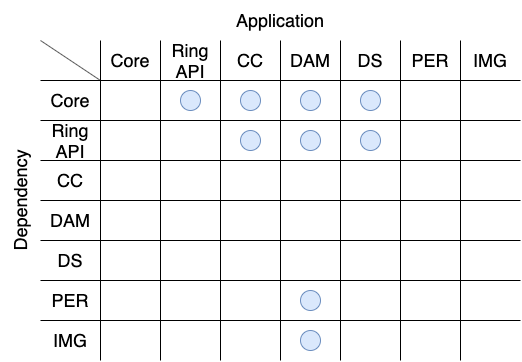

The diagram above was exported from draw.io. Its source (the exported page's mxGraphModel, read from the mxfile embedded in the PNG):
<mxGraphModel dx="815" dy="527" grid="1" gridSize="10" guides="1" tooltips="1" connect="1" arrows="1" fold="1" page="1" pageScale="1" pageWidth="1169" pageHeight="827" math="0" shadow="0">
  <root>
    <mxCell id="0" />
    <mxCell id="1" parent="0" />
    <mxCell id="2" value="" style="endArrow=none;html=1;fontSize=18;" edge="1" parent="1">
      <mxGeometry width="50" height="50" relative="1" as="geometry">
        <mxPoint x="240" y="480" as="sourcePoint" />
        <mxPoint x="240" y="160" as="targetPoint" />
      </mxGeometry>
    </mxCell>
    <mxCell id="3" value="" style="endArrow=none;html=1;fontSize=18;" edge="1" parent="1">
      <mxGeometry width="50" height="50" relative="1" as="geometry">
        <mxPoint x="300" y="480" as="sourcePoint" />
        <mxPoint x="300" y="160" as="targetPoint" />
      </mxGeometry>
    </mxCell>
    <mxCell id="4" value="" style="endArrow=none;html=1;fontSize=18;" edge="1" parent="1">
      <mxGeometry width="50" height="50" relative="1" as="geometry">
        <mxPoint x="360" y="480" as="sourcePoint" />
        <mxPoint x="360" y="160" as="targetPoint" />
      </mxGeometry>
    </mxCell>
    <mxCell id="5" value="" style="endArrow=none;html=1;fontSize=18;" edge="1" parent="1">
      <mxGeometry width="50" height="50" relative="1" as="geometry">
        <mxPoint x="420" y="480" as="sourcePoint" />
        <mxPoint x="420" y="160" as="targetPoint" />
      </mxGeometry>
    </mxCell>
    <mxCell id="6" value="" style="endArrow=none;html=1;fontSize=18;" edge="1" parent="1">
      <mxGeometry width="50" height="50" relative="1" as="geometry">
        <mxPoint x="480" y="480" as="sourcePoint" />
        <mxPoint x="480" y="160" as="targetPoint" />
      </mxGeometry>
    </mxCell>
    <mxCell id="7" value="" style="endArrow=none;html=1;fontSize=18;" edge="1" parent="1">
      <mxGeometry width="50" height="50" relative="1" as="geometry">
        <mxPoint x="540" y="480" as="sourcePoint" />
        <mxPoint x="540" y="160" as="targetPoint" />
      </mxGeometry>
    </mxCell>
    <mxCell id="8" value="Core" style="text;html=1;strokeColor=none;fillColor=none;align=center;verticalAlign=middle;whiteSpace=wrap;rounded=0;fontSize=18;" vertex="1" parent="1">
      <mxGeometry x="240" y="160" width="60" height="40" as="geometry" />
    </mxCell>
    <mxCell id="9" value="Ring API" style="text;html=1;strokeColor=none;fillColor=none;align=center;verticalAlign=middle;whiteSpace=wrap;rounded=0;fontSize=18;" vertex="1" parent="1">
      <mxGeometry x="300" y="160" width="60" height="40" as="geometry" />
    </mxCell>
    <mxCell id="10" value="CC" style="text;html=1;strokeColor=none;fillColor=none;align=center;verticalAlign=middle;whiteSpace=wrap;rounded=0;fontSize=18;" vertex="1" parent="1">
      <mxGeometry x="360" y="160" width="60" height="40" as="geometry" />
    </mxCell>
    <mxCell id="11" value="DAM" style="text;html=1;strokeColor=none;fillColor=none;align=center;verticalAlign=middle;whiteSpace=wrap;rounded=0;fontSize=18;" vertex="1" parent="1">
      <mxGeometry x="420" y="160" width="60" height="40" as="geometry" />
    </mxCell>
    <mxCell id="12" value="DS" style="text;html=1;strokeColor=none;fillColor=none;align=center;verticalAlign=middle;whiteSpace=wrap;rounded=0;fontSize=18;" vertex="1" parent="1">
      <mxGeometry x="480" y="160" width="60" height="40" as="geometry" />
    </mxCell>
    <mxCell id="13" value="PER" style="text;html=1;strokeColor=none;fillColor=none;align=center;verticalAlign=middle;whiteSpace=wrap;rounded=0;fontSize=18;" vertex="1" parent="1">
      <mxGeometry x="540" y="160" width="60" height="40" as="geometry" />
    </mxCell>
    <mxCell id="14" value="IMG" style="text;html=1;strokeColor=none;fillColor=none;align=center;verticalAlign=middle;whiteSpace=wrap;rounded=0;fontSize=18;" vertex="1" parent="1">
      <mxGeometry x="600" y="160" width="60" height="40" as="geometry" />
    </mxCell>
    <mxCell id="15" value="" style="endArrow=none;html=1;fontSize=18;" edge="1" parent="1">
      <mxGeometry width="50" height="50" relative="1" as="geometry">
        <mxPoint x="600" y="480" as="sourcePoint" />
        <mxPoint x="600" y="160" as="targetPoint" />
      </mxGeometry>
    </mxCell>
    <mxCell id="16" value="" style="endArrow=none;html=1;fontSize=18;" edge="1" parent="1">
      <mxGeometry width="50" height="50" relative="1" as="geometry">
        <mxPoint x="180" y="200" as="sourcePoint" />
        <mxPoint x="660" y="200" as="targetPoint" />
      </mxGeometry>
    </mxCell>
    <mxCell id="17" value="" style="endArrow=none;html=1;fontSize=18;" edge="1" parent="1">
      <mxGeometry width="50" height="50" relative="1" as="geometry">
        <mxPoint x="180" y="240" as="sourcePoint" />
        <mxPoint x="660" y="240" as="targetPoint" />
      </mxGeometry>
    </mxCell>
    <mxCell id="18" value="" style="endArrow=none;html=1;fontSize=18;" edge="1" parent="1">
      <mxGeometry width="50" height="50" relative="1" as="geometry">
        <mxPoint x="180" y="280" as="sourcePoint" />
        <mxPoint x="660" y="280" as="targetPoint" />
      </mxGeometry>
    </mxCell>
    <mxCell id="19" value="" style="endArrow=none;html=1;fontSize=18;" edge="1" parent="1">
      <mxGeometry width="50" height="50" relative="1" as="geometry">
        <mxPoint x="180" y="320" as="sourcePoint" />
        <mxPoint x="660" y="320" as="targetPoint" />
      </mxGeometry>
    </mxCell>
    <mxCell id="20" value="" style="endArrow=none;html=1;fontSize=18;" edge="1" parent="1">
      <mxGeometry width="50" height="50" relative="1" as="geometry">
        <mxPoint x="180" y="360" as="sourcePoint" />
        <mxPoint x="660" y="360" as="targetPoint" />
      </mxGeometry>
    </mxCell>
    <mxCell id="21" value="" style="endArrow=none;html=1;fontSize=18;" edge="1" parent="1">
      <mxGeometry width="50" height="50" relative="1" as="geometry">
        <mxPoint x="180" y="400" as="sourcePoint" />
        <mxPoint x="660" y="400" as="targetPoint" />
      </mxGeometry>
    </mxCell>
    <mxCell id="22" value="" style="endArrow=none;html=1;fontSize=18;" edge="1" parent="1">
      <mxGeometry width="50" height="50" relative="1" as="geometry">
        <mxPoint x="180" y="440" as="sourcePoint" />
        <mxPoint x="660" y="440" as="targetPoint" />
      </mxGeometry>
    </mxCell>
    <mxCell id="23" value="Core" style="text;html=1;strokeColor=none;fillColor=none;align=center;verticalAlign=middle;whiteSpace=wrap;rounded=0;fontSize=18;" vertex="1" parent="1">
      <mxGeometry x="180" y="200" width="60" height="40" as="geometry" />
    </mxCell>
    <mxCell id="24" value="Ring API" style="text;html=1;strokeColor=none;fillColor=none;align=center;verticalAlign=middle;whiteSpace=wrap;rounded=0;fontSize=18;" vertex="1" parent="1">
      <mxGeometry x="180" y="240" width="60" height="40" as="geometry" />
    </mxCell>
    <mxCell id="25" value="CC" style="text;html=1;strokeColor=none;fillColor=none;align=center;verticalAlign=middle;whiteSpace=wrap;rounded=0;fontSize=18;" vertex="1" parent="1">
      <mxGeometry x="180" y="280" width="60" height="40" as="geometry" />
    </mxCell>
    <mxCell id="26" value="DAM" style="text;html=1;strokeColor=none;fillColor=none;align=center;verticalAlign=middle;whiteSpace=wrap;rounded=0;fontSize=18;" vertex="1" parent="1">
      <mxGeometry x="180" y="320" width="60" height="40" as="geometry" />
    </mxCell>
    <mxCell id="27" value="DS" style="text;html=1;strokeColor=none;fillColor=none;align=center;verticalAlign=middle;whiteSpace=wrap;rounded=0;fontSize=18;" vertex="1" parent="1">
      <mxGeometry x="180" y="360" width="60" height="40" as="geometry" />
    </mxCell>
    <mxCell id="28" value="PER" style="text;html=1;strokeColor=none;fillColor=none;align=center;verticalAlign=middle;whiteSpace=wrap;rounded=0;fontSize=18;" vertex="1" parent="1">
      <mxGeometry x="180" y="400" width="60" height="40" as="geometry" />
    </mxCell>
    <mxCell id="29" value="IMG" style="text;html=1;strokeColor=none;fillColor=none;align=center;verticalAlign=middle;whiteSpace=wrap;rounded=0;fontSize=18;" vertex="1" parent="1">
      <mxGeometry x="180" y="440" width="60" height="40" as="geometry" />
    </mxCell>
    <mxCell id="30" value="" style="endArrow=none;html=1;fontSize=18;" edge="1" parent="1">
      <mxGeometry width="50" height="50" relative="1" as="geometry">
        <mxPoint x="180" y="160" as="sourcePoint" />
        <mxPoint x="240" y="200" as="targetPoint" />
      </mxGeometry>
    </mxCell>
    <mxCell id="31" value="Application" style="text;html=1;strokeColor=none;fillColor=none;align=center;verticalAlign=middle;whiteSpace=wrap;rounded=0;fontSize=18;" vertex="1" parent="1">
      <mxGeometry x="180" y="120" width="480" height="40" as="geometry" />
    </mxCell>
    <mxCell id="32" value="Dependency" style="text;html=1;strokeColor=none;fillColor=none;align=center;verticalAlign=middle;whiteSpace=wrap;rounded=0;fontSize=18;rotation=270;" vertex="1" parent="1">
      <mxGeometry y="300" width="320" height="40" as="geometry" />
    </mxCell>
    <mxCell id="33" value="" style="ellipse;whiteSpace=wrap;html=1;aspect=fixed;fontSize=18;fillColor=#dae8fc;strokeColor=#6c8ebf;" vertex="1" parent="1">
      <mxGeometry x="320" y="210" width="20" height="20" as="geometry" />
    </mxCell>
    <mxCell id="34" value="" style="ellipse;whiteSpace=wrap;html=1;aspect=fixed;fontSize=18;fillColor=#dae8fc;strokeColor=#6c8ebf;" vertex="1" parent="1">
      <mxGeometry x="380" y="210" width="20" height="20" as="geometry" />
    </mxCell>
    <mxCell id="35" value="" style="ellipse;whiteSpace=wrap;html=1;aspect=fixed;fontSize=18;fillColor=#dae8fc;strokeColor=#6c8ebf;" vertex="1" parent="1">
      <mxGeometry x="380" y="250" width="20" height="20" as="geometry" />
    </mxCell>
    <mxCell id="36" value="" style="ellipse;whiteSpace=wrap;html=1;aspect=fixed;fontSize=18;fillColor=#dae8fc;strokeColor=#6c8ebf;" vertex="1" parent="1">
      <mxGeometry x="440" y="210" width="20" height="20" as="geometry" />
    </mxCell>
    <mxCell id="37" value="" style="ellipse;whiteSpace=wrap;html=1;aspect=fixed;fontSize=18;fillColor=#dae8fc;strokeColor=#6c8ebf;" vertex="1" parent="1">
      <mxGeometry x="440" y="250" width="20" height="20" as="geometry" />
    </mxCell>
    <mxCell id="38" value="" style="ellipse;whiteSpace=wrap;html=1;aspect=fixed;fontSize=18;fillColor=#dae8fc;strokeColor=#6c8ebf;" vertex="1" parent="1">
      <mxGeometry x="440" y="410" width="20" height="20" as="geometry" />
    </mxCell>
    <mxCell id="39" value="" style="ellipse;whiteSpace=wrap;html=1;aspect=fixed;fontSize=18;fillColor=#dae8fc;strokeColor=#6c8ebf;" vertex="1" parent="1">
      <mxGeometry x="440" y="450" width="20" height="20" as="geometry" />
    </mxCell>
    <mxCell id="40" value="" style="ellipse;whiteSpace=wrap;html=1;aspect=fixed;fontSize=18;fillColor=#dae8fc;strokeColor=#6c8ebf;" vertex="1" parent="1">
      <mxGeometry x="500" y="210" width="20" height="20" as="geometry" />
    </mxCell>
    <mxCell id="41" value="" style="ellipse;whiteSpace=wrap;html=1;aspect=fixed;fontSize=18;fillColor=#dae8fc;strokeColor=#6c8ebf;" vertex="1" parent="1">
      <mxGeometry x="500" y="250" width="20" height="20" as="geometry" />
    </mxCell>
  </root>
</mxGraphModel>